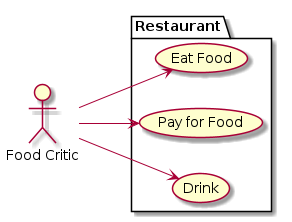

The diagram above was rendered by PlantUML. Its source (embedded in the PNG):
@startuml
left to right direction
actor "Food Critic" as fc
package Restaurant {
  usecase "Eat Food" as UC1
  usecase "Pay for Food" as UC2
  usecase "Drink" as UC3
}
fc --> UC1
fc --> UC2
fc --> UC3
@enduml